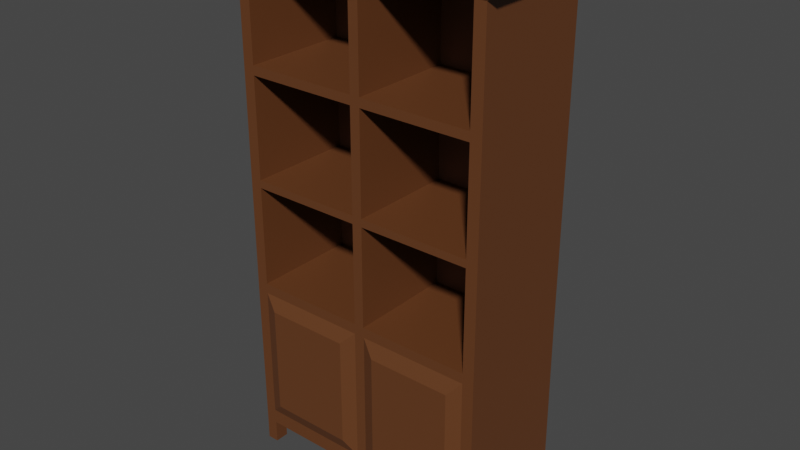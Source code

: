 # Source: bookshelf.blend  (saved by Blender 2.82.7; exported with 4.5.12 LTS)
import bpy
from mathutils import Matrix  # noqa: F401  (used for matrix-valued properties, if any)

bpy.ops.wm.read_factory_settings(use_empty=True)
scene = bpy.context.scene
scene.name = 'Scene'

# ---- collections
col_collection = bpy.data.collections.new('Collection'); scene.collection.children.link(col_collection)

# ---- materials (node trees are filled in below, after node groups)
mat_material_001 = bpy.data.materials.new('Material.001')
mat_material_001.use_transparent_shadow = False

# ---- material node trees
mat_material_001.use_nodes = True; mat_material_001.node_tree.nodes.clear()
_N = mat_material_001.node_tree.nodes; _L = mat_material_001.node_tree.links
n0 = _N.new('ShaderNodeOutputMaterial'); n0.name = 'Material Output'; n0.location = (576, 300)
n1 = _N.new('ShaderNodeTexBrick'); n1.name = 'Brick Texture'; n1.location = (-479, 189)
n2 = _N.new('ShaderNodeTexWave'); n2.name = 'Wave Texture'; n2.location = (-204, 137)
n2.bands_direction = 'DIAGONAL'
n2.rings_direction = 'SPHERICAL'
n2.inputs[1].default_value = 1.1
n2.inputs[2].default_value = 2.95
n2.inputs[3].default_value = 0.0
n2.inputs[6].default_value = 1.571
n3 = _N.new('ShaderNodeBsdfPrincipled'); n3.name = 'Principled BSDF'; n3.location = (265, 308)
n3.distribution = 'GGX'
n3.subsurface_method = 'BURLEY'
n3.inputs[0].default_value = (0.124, 0.04342, 0.01371, 1.0)
n3.inputs[3].default_value = 1.45
n3.inputs[27].default_value = (0.0, 0.0, 0.0, 1.0)
n3.inputs[28].default_value = 1.0
_L.new(n3.outputs[0], n0.inputs[0])
n0.is_active_output = True

# ---- world
world_world = bpy.data.worlds.new('World'); scene.world = world_world
world_world.use_nodes = True; world_world.node_tree.nodes.clear()
_N = world_world.node_tree.nodes; _L = world_world.node_tree.links
n0 = _N.new('ShaderNodeOutputWorld'); n0.name = 'World Output'; n0.location = (300, 300)
n1 = _N.new('ShaderNodeBackground'); n1.name = 'Background'; n1.location = (10, 300)
n1.inputs[0].default_value = (0.05088, 0.05088, 0.05088, 1.0)
_L.new(n1.outputs[0], n0.inputs[0])
n0.is_active_output = True
world_world.color = (0.05088, 0.05088, 0.05088)
world_world.use_sun_shadow = False
world_world.sun_shadow_jitter_overblur = 0.0

# ---- meshes
me_plane = bpy.data.meshes.new('Plane')
me_plane.from_pydata([(-0.86, -0.9895, 2.454e-10), (1.14, -0.9895, 2.454e-10), (-1.0, 1.0, 0.0), (-0.86, -1.296, 0.0), (1.14, -1.296, 0.0), (41.91, -0.9895, 2.454e-10), (43.91, -0.9895, 2.454e-10), (43.77, 1.0, 0.0), (41.91, -1.296, 0.0), (43.91, -1.296, 0.0), (-1.0, 1.134, -5.843e-09), (1.0, 1.134, -5.843e-09), (41.77, 1.134, -5.843e-09), (43.77, 1.134, -5.843e-09), (20.64, 1.134, -5.843e-09), (22.41, 1.134, -5.843e-09), (-1.0, 2.451, -6.344e-08), (1.0, 2.451, -6.344e-08), (41.77, 2.451, -6.344e-08), (43.77, 2.451, -6.344e-08), (20.64, 2.451, -6.344e-08), (22.41, 2.451, -6.344e-08), (-1.0, 2.552, -6.783e-08), (1.0, 2.552, -6.783e-08), (41.77, 2.552, -6.783e-08), (43.77, 2.552, -6.783e-08), (20.64, 2.552, -6.783e-08), (22.41, 2.552, -6.783e-08), (-1.0, 3.863, -1.252e-07), (1.0, 3.863, -1.252e-07), (41.77, 3.863, -1.252e-07), (43.77, 3.863, -1.252e-07), (20.64, 3.863, -1.252e-07), (22.41, 3.863, -1.252e-07), (-1.0, 3.982, -1.304e-07), (1.0, 3.982, -1.304e-07), (41.77, 3.982, -1.304e-07), (43.77, 3.982, -1.304e-07), (20.64, 3.982, -1.304e-07), (22.41, 3.982, -1.304e-07), (-1.0, 5.297, -1.878e-07), (1.0, 5.297, -1.878e-07), (41.77, 5.297, -1.878e-07), (43.77, 5.297, -1.878e-07), (20.64, 5.297, -1.878e-07), (22.41, 5.297, -1.878e-07), (-3.59, 5.44, 0.08136), (-1.359, 5.44, 0.08136), (44.12, 5.44, 0.08136), (46.35, 5.44, 0.08136), (20.55, 5.44, 0.08136), (22.52, 5.44, 0.08136), (-3.59, 5.609, 0.08136), (-1.359, 5.609, 0.08136), (44.12, 5.609, 0.08136), (46.35, 5.609, 0.08136), (20.55, 5.609, 0.08136), (22.52, 5.609, 0.08136), (-1.0, 1.0, -0.1822), (-0.86, -0.9895, -0.1822), (1.14, -0.9895, -0.1822), (43.77, 3.863, -1.605), (-0.86, -1.296, -0.1822), (1.14, -1.296, -0.1822), (41.91, -0.9895, -0.1822), (41.77, 3.863, -1.605), (43.91, -0.9895, -0.1822), (43.77, 1.0, -0.1822), (43.91, -1.296, -0.1822), (41.91, -1.296, -0.1822), (1.0, 3.863, -1.605), (20.64, 3.863, -1.605), (22.41, 2.552, -1.605), (43.77, 1.134, -0.1822), (-1.0, 1.134, -0.1822), (-1.0, 2.552, -1.605), (43.77, 2.552, -1.605), (41.77, 2.552, -1.605), (1.0, 2.552, -1.605), (43.77, 2.451, -0.1822), (-1.0, 2.451, -0.1822), (20.64, 2.552, -1.605), (22.41, 2.451, -1.605), (-1.0, 2.451, -1.605), (43.77, 2.451, -1.605), (43.77, 2.552, -0.1822), (-1.0, 2.552, -0.1822), (41.77, 2.451, -1.605), (1.0, 2.451, -1.605), (20.64, 2.451, -1.605), (22.41, 1.134, -1.605), (43.77, 3.863, -0.1822), (-1.0, 3.863, -0.1822), (-1.0, 1.134, -1.605), (43.77, 1.134, -1.605), (41.77, 1.134, -1.605), (1.0, 1.134, -1.605), (43.77, 3.982, -0.1822), (-1.0, 3.982, -0.1822), (20.64, 1.134, -1.605), (43.77, 1.0, -1.605), (43.91, -0.9895, -1.605), (41.77, 1.0, -1.605), (43.77, 5.297, -0.1822), (-1.0, 5.297, -0.1822), (41.91, -0.9895, -1.605), (1.0, 1.0, -1.605), (1.14, -0.9895, -1.605), (-0.86, -0.9895, -1.605), (46.35, 5.44, -0.1822), (-3.59, 5.44, -0.1822), (-1.0, 1.0, -1.605), (20.55, 5.609, -0.1822), (-1.359, 5.609, -0.1822), (44.12, 5.609, -0.1822), (46.35, 5.609, -0.1822), (-3.59, 5.609, -0.1822), (22.52, 5.609, -0.1822), (-1.0, 1.0, -1.432), (-0.86, -0.9895, -1.432), (1.14, -0.9895, -1.432), (41.91, -0.9895, -1.432), (43.91, -0.9895, -1.432), (43.77, 1.0, -1.432), (43.77, 1.134, -1.432), (-1.0, 1.134, -1.432), (43.77, 2.451, -1.432), (-1.0, 2.451, -1.432), (43.77, 2.552, -1.432), (-1.0, 2.552, -1.432), (43.77, 3.863, -1.432), (-1.0, 3.863, -1.432), (43.77, 3.982, -1.432), (-1.0, 3.982, -1.432), (43.91, -1.296, -1.432), (41.91, -1.296, -1.432), (1.14, -1.296, -1.432), (43.77, 5.297, -1.432), (-1.0, 5.297, -1.432), (-0.86, -1.296, -1.432), (1.14, -1.296, -1.605), (-0.86, -1.296, -1.605), (43.91, -1.296, -1.605), (46.35, 5.44, -1.432), (-3.59, 5.44, -1.432), (41.91, -1.296, -1.605), (20.55, 5.609, -1.432), (-1.359, 5.609, -1.432), (44.12, 5.609, -1.432), (46.35, 5.609, -1.432), (-3.59, 5.609, -1.432), (22.52, 5.609, -1.432), (-1.0, 3.863, -1.605), (22.41, 3.863, -1.605), (20.64, 3.982, -1.605), (1.0, 3.982, -1.605), (41.77, 3.982, -1.605), (43.77, 3.982, -1.605), (-1.0, 3.982, -1.605), (22.41, 3.982, -1.605), (20.64, 5.297, -1.605), (1.0, 5.297, -1.605), (41.77, 5.297, -1.605), (43.77, 5.297, -1.605), (-1.0, 5.297, -1.605), (22.41, 5.297, -1.605), (20.55, 5.44, -1.605), (-1.359, 5.44, -1.605), (44.12, 5.44, -1.605), (46.35, 5.44, -1.605), (-3.59, 5.44, -1.605), (22.52, 5.44, -1.605), (20.55, 5.609, -1.605), (-1.359, 5.609, -1.605), (44.12, 5.609, -1.605), (46.35, 5.609, -1.605), (-3.59, 5.609, -1.605), (22.52, 5.609, -1.605), (20.66, -0.9895, 2.454e-10), (22.52, -0.9895, 2.454e-10), (1.07, -0.793, 3.501e-08), (1.0, 1.0, 0.0), (20.64, 1.0, 0.0), (20.65, -0.793, 3.501e-08), (41.84, -0.793, 3.501e-08), (41.77, 1.0, 0.0), (22.5, 1.0, 0.0), (22.51, -0.793, 3.501e-08), (1.07, -0.793, 3.501e-08), (1.0, 1.0, 0.0), (41.84, -0.793, 3.501e-08), (41.77, 1.0, 0.0), (22.5, 1.0, 0.0), (20.64, 1.0, 0.0), (22.51, -0.793, 3.501e-08), (20.65, -0.793, 3.501e-08), (3.483, -0.6133, 0.07094), (3.44, 0.8203, 0.07094), (18.21, 0.8203, 0.07094), (18.22, -0.6133, 0.07094), (39.49, -0.5989, 0.07094), (39.45, 0.806, 0.07094), (24.84, 0.806, 0.07094), (24.85, -0.5989, 0.07094), (20.64, 1.134, -1.389), (1.0, 1.134, -1.389), (41.77, 1.134, -1.389), (22.41, 1.134, -1.389), (20.64, 2.451, -1.389), (1.0, 2.451, -1.389), (41.77, 2.451, -1.389), (22.41, 2.451, -1.389), (20.64, 2.552, -1.389), (1.0, 2.552, -1.389), (41.77, 2.552, -1.389), (22.41, 2.552, -1.389), (20.64, 3.863, -1.389), (1.0, 3.863, -1.389), (41.77, 3.863, -1.389), (22.41, 3.863, -1.389), (20.64, 3.982, -1.389), (1.0, 3.982, -1.389), (41.77, 3.982, -1.389), (22.41, 3.982, -1.389), (20.64, 5.297, -1.389), (1.0, 5.297, -1.389), (41.77, 5.297, -1.389), (22.41, 5.297, -1.389)], [], [(0, 1, 180, 181, 2), (1, 0, 3, 4), (5, 6, 7, 185, 184), (6, 5, 8, 9), (5, 184, 187, 179), (181, 182, 186, 185, 12, 15, 14, 11), (185, 7, 13, 12), (2, 181, 11, 10), (39, 223, 227, 45), (21, 211, 210, 18), (14, 15, 21, 20), (10, 11, 17, 16), (12, 13, 19, 18), (21, 18, 24, 27), (16, 17, 23, 22), (17, 20, 26, 23), (20, 21, 27, 26), (18, 19, 25, 24), (33, 219, 218, 30), (22, 23, 29, 28), (26, 212, 213, 23), (26, 27, 33, 32), (24, 25, 31, 30), (33, 30, 36, 39), (28, 29, 35, 34), (29, 32, 38, 35), (32, 33, 39, 38), (30, 31, 37, 36), (45, 227, 226, 42), (34, 35, 41, 40), (38, 220, 221, 35), (38, 39, 45, 44), (36, 37, 43, 42), (45, 42, 48, 51), (40, 41, 47, 46), (41, 44, 50, 47), (44, 45, 51, 50), (42, 43, 49, 48), (51, 48, 54, 57), (46, 47, 53, 52), (47, 50, 56, 53), (50, 51, 57, 56), (48, 49, 55, 54), (89, 81, 72, 82), (60, 63, 62, 59), (88, 78, 81, 89), (66, 68, 69, 64), (83, 75, 78, 88), (82, 72, 77, 87), (95, 87, 84, 94), (93, 83, 88, 96), (99, 89, 82, 90), (96, 88, 89, 99), (90, 82, 87, 95), (111, 93, 96, 106), (102, 95, 94, 100), (106, 96, 99, 90, 95, 102), (105, 107, 106, 102), (105, 102, 100, 101), (108, 111, 106, 107), (67, 123, 124, 73), (114, 148, 151, 117), (86, 129, 127, 80), (98, 133, 131, 92), (110, 144, 138, 104), (73, 124, 126, 79), (85, 128, 130, 91), (117, 151, 146, 112), (97, 132, 137, 103), (109, 143, 149, 115), (80, 127, 125, 74), (113, 147, 150, 116), (115, 149, 148, 114), (92, 131, 129, 86), (112, 146, 147, 113), (104, 138, 133, 98), (116, 150, 144, 110), (79, 126, 128, 85), (66, 122, 123, 67), (91, 130, 132, 97), (60, 120, 121, 64), (103, 137, 143, 109), (59, 119, 120, 60), (64, 121, 122, 66), (58, 118, 119, 59), (74, 125, 118, 58), (53, 113, 116, 52), (5, 64, 69, 8), (2, 58, 59, 0), (57, 117, 112, 56), (28, 92, 86, 22), (31, 91, 97, 37), (54, 114, 117, 57), (1, 60, 64, 5, 179, 178), (22, 86, 80, 16), (25, 85, 91, 31), (3, 62, 63, 4), (52, 116, 110, 46), (4, 63, 60, 1), (19, 79, 85, 25), (0, 59, 62, 3), (46, 110, 104, 40), (49, 109, 115, 55), (16, 80, 74, 10), (7, 67, 73, 13), (13, 73, 79, 19), (10, 74, 58, 2), (40, 104, 98, 34), (6, 66, 67, 7), (43, 103, 109, 49), (56, 112, 113, 53), (8, 69, 68, 9), (34, 98, 92, 28), (55, 115, 114, 54), (37, 97, 103, 43), (9, 68, 66, 6), (119, 139, 136, 120), (101, 142, 145, 105), (105, 145, 135, 121), (121, 135, 134, 122), (108, 141, 139, 119), (107, 140, 141, 108), (139, 141, 140, 136), (135, 145, 142, 134), (123, 100, 94, 124), (148, 174, 177, 151), (129, 75, 83, 127), (118, 111, 108, 119), (133, 158, 152, 131), (144, 170, 164, 138), (124, 94, 84, 126), (128, 76, 61, 130), (151, 177, 172, 146), (132, 157, 163, 137), (143, 169, 175, 149), (122, 101, 100, 123), (127, 83, 93, 125), (147, 173, 176, 150), (120, 136, 140, 107), (149, 175, 174, 148), (131, 152, 75, 129), (146, 172, 173, 147), (138, 164, 158, 133), (150, 176, 170, 144), (126, 84, 76, 128), (130, 61, 157, 132), (120, 107, 105, 121), (137, 163, 169, 143), (125, 93, 111, 118), (122, 134, 142, 101), (87, 77, 76, 84), (72, 153, 65, 77), (75, 152, 70, 78), (78, 70, 71, 81), (81, 71, 153, 72), (77, 65, 61, 76), (153, 159, 156, 65), (152, 158, 155, 70), (70, 155, 154, 71), (71, 154, 159, 153), (65, 156, 157, 61), (159, 165, 162, 156), (158, 164, 161, 155), (155, 161, 160, 154), (154, 160, 165, 159), (156, 162, 163, 157), (165, 171, 168, 162), (164, 170, 167, 161), (161, 167, 166, 160), (160, 166, 171, 165), (162, 168, 169, 163), (171, 177, 174, 168), (170, 176, 173, 167), (167, 173, 172, 166), (166, 172, 177, 171), (168, 174, 175, 169), (186, 182, 183, 178, 179, 187), (178, 183, 180, 1), (186, 192, 191, 185), (181, 189, 193, 182), (185, 191, 190, 184), (187, 194, 192, 186), (182, 193, 195, 183), (180, 188, 189, 181), (183, 195, 188, 180), (184, 190, 194, 187), (200, 201, 202, 203), (199, 198, 197, 196), (197, 189, 188, 196), (198, 193, 189, 197), (199, 195, 193, 198), (196, 188, 195, 199), (200, 190, 191, 201), (201, 191, 192, 202), (202, 192, 194, 203), (203, 194, 190, 200), (207, 206, 210, 211), (205, 204, 208, 209), (215, 214, 218, 219), (213, 212, 216, 217), (223, 222, 226, 227), (221, 220, 224, 225), (14, 204, 205, 11), (27, 215, 219, 33), (15, 207, 211, 21), (42, 226, 222, 36), (30, 218, 214, 24), (18, 210, 206, 12), (12, 206, 207, 15), (41, 225, 224, 44), (11, 205, 209, 17), (29, 217, 216, 32), (36, 222, 223, 39), (17, 209, 208, 20), (35, 221, 225, 41), (24, 214, 215, 27), (23, 213, 217, 29), (20, 208, 204, 14), (44, 224, 220, 38), (32, 216, 212, 26)])
_uv = me_plane.uv_layers.new(name='UVMap')
_uv.uv.foreach_set('vector', [0.0, 0.0, 1.0, 0.0, 1.0, 0.5, 1.0, 1.0, 0.0, 1.0, 1.0, 0.0, 0.0, 0.0, 0.0, 0.0, 1.0, 0.0, 0.0, 0.0, 1.0, 0.0, 1.0, 1.0, 0.0, 1.0, 0.0, 0.5, 1.0, 0.0, 0.0, 0.0, 0.0, 0.0, 1.0, 0.0, 0.0, 0.0, 0.0, 0.5, 0.0, 0.5, 0.0, 0.0, 0.0, 1.0, 0.0, 1.0, 0.0, 1.0, 0.0, 1.0, 0.0, 1.0, 0.0, 1.0, 0.0, 1.0, 0.0, 1.0, 0.0, 1.0, 1.0, 1.0, 1.0, 1.0, 0.0, 1.0, 0.0, 1.0, 1.0, 1.0, 1.0, 1.0, 0.0, 1.0, 0.0, 1.0, 0.0, 1.0, 0.0, 1.0, 0.0, 1.0, 0.0, 1.0, 0.0, 1.0, 0.0, 1.0, 0.0, 1.0, 0.0, 1.0, 0.0, 1.0, 0.0, 1.0, 0.0, 1.0, 0.0, 1.0, 1.0, 1.0, 1.0, 1.0, 0.0, 1.0, 0.0, 1.0, 1.0, 1.0, 1.0, 1.0, 0.0, 1.0, 0.0, 1.0, 0.0, 1.0, 0.0, 1.0, 0.0, 1.0, 0.0, 1.0, 1.0, 1.0, 1.0, 1.0, 0.0, 1.0, 0.0, 1.0, 0.0, 1.0, 0.0, 1.0, 0.0, 1.0, 0.0, 1.0, 0.0, 1.0, 0.0, 1.0, 0.0, 1.0, 0.0, 1.0, 1.0, 1.0, 1.0, 1.0, 0.0, 1.0, 0.0, 1.0, 0.0, 1.0, 0.0, 1.0, 0.0, 1.0, 0.0, 1.0, 1.0, 1.0, 1.0, 1.0, 0.0, 1.0, 0.0, 1.0, 0.0, 1.0, 0.0, 1.0, 0.0, 1.0, 0.0, 1.0, 0.0, 1.0, 0.0, 1.0, 0.0, 1.0, 0.0, 1.0, 1.0, 1.0, 1.0, 1.0, 0.0, 1.0, 0.0, 1.0, 0.0, 1.0, 0.0, 1.0, 0.0, 1.0, 0.0, 1.0, 1.0, 1.0, 1.0, 1.0, 0.0, 1.0, 0.0, 1.0, 0.0, 1.0, 0.0, 1.0, 0.0, 1.0, 0.0, 1.0, 0.0, 1.0, 0.0, 1.0, 0.0, 1.0, 0.0, 1.0, 1.0, 1.0, 1.0, 1.0, 0.0, 1.0, 0.0, 1.0, 0.0, 1.0, 0.0, 1.0, 0.0, 1.0, 0.0, 1.0, 1.0, 1.0, 1.0, 1.0, 0.0, 1.0, 0.0, 1.0, 0.0, 1.0, 0.0, 1.0, 0.0, 1.0, 0.0, 1.0, 0.0, 1.0, 0.0, 1.0, 0.0, 1.0, 0.0, 1.0, 1.0, 1.0, 1.0, 1.0, 0.0, 1.0, 0.0, 1.0, 0.0, 1.0, 0.0, 1.0, 0.0, 1.0, 0.0, 1.0, 1.0, 1.0, 1.0, 1.0, 0.0, 1.0, 0.0, 1.0, 0.0, 1.0, 0.0, 1.0, 0.0, 1.0, 0.0, 1.0, 0.0, 1.0, 0.0, 1.0, 0.0, 1.0, 0.0, 1.0, 1.0, 1.0, 1.0, 1.0, 0.0, 1.0, 0.0, 1.0, 0.0, 1.0, 0.0, 1.0, 0.0, 1.0, 0.0, 1.0, 1.0, 1.0, 1.0, 1.0, 0.0, 1.0, 0.0, 1.0, 0.0, 1.0, 0.0, 1.0, 0.0, 1.0, 0.0, 1.0, 0.0, 1.0, 0.0, 1.0, 0.0, 1.0, 0.0, 1.0, 1.0, 1.0, 1.0, 1.0, 0.0, 1.0, 0.0, 1.0, 0.0, 1.0, 0.0, 1.0, 0.0, 1.0, 1.0, 0.0, 1.0, 0.0, 0.0, 0.0, 0.0, 0.0, 0.0, 1.0, 0.0, 1.0, 0.0, 1.0, 0.0, 1.0, 1.0, 0.0, 1.0, 0.0, 0.0, 0.0, 0.0, 0.0, 0.0, 1.0, 0.0, 1.0, 1.0, 1.0, 1.0, 1.0, 0.0, 1.0, 0.0, 1.0, 0.0, 1.0, 0.0, 1.0, 0.0, 1.0, 0.0, 1.0, 1.0, 1.0, 1.0, 1.0, 0.0, 1.0, 0.0, 1.0, 1.0, 1.0, 1.0, 1.0, 0.0, 1.0, 0.0, 1.0, 0.0, 1.0, 0.0, 1.0, 0.0, 1.0, 0.0, 1.0, 0.0, 1.0, 0.0, 1.0, 0.0, 1.0, 0.0, 1.0, 0.0, 1.0, 0.0, 1.0, 0.0, 1.0, 0.0, 1.0, 1.0, 1.0, 1.0, 1.0, 0.0, 1.0, 0.0, 1.0, 1.0, 1.0, 1.0, 1.0, 0.0, 1.0, 0.0, 1.0, 0.0, 1.0, 0.0, 1.0, 0.0, 1.0, 0.0, 1.0, 0.0, 0.0, 0.0, 0.0, 0.0, 1.0, 0.0, 1.0, 0.0, 0.0, 0.0, 1.0, 1.0, 1.0, 1.0, 0.0, 0.0, 0.0, 0.0, 1.0, 1.0, 1.0, 1.0, 0.0, 1.0, 1.0, 1.0, 1.0, 1.0, 1.0, 1.0, 1.0, 0.0, 1.0, 0.0, 1.0, 0.0, 1.0, 0.0, 1.0, 0.0, 1.0, 0.0, 1.0, 0.0, 1.0, 0.0, 1.0, 0.0, 1.0, 0.0, 1.0, 0.0, 1.0, 0.0, 1.0, 0.0, 1.0, 0.0, 1.0, 0.0, 1.0, 0.0, 1.0, 1.0, 1.0, 1.0, 1.0, 1.0, 1.0, 1.0, 1.0, 1.0, 1.0, 1.0, 1.0, 1.0, 1.0, 1.0, 1.0, 0.0, 1.0, 0.0, 1.0, 0.0, 1.0, 0.0, 1.0, 1.0, 1.0, 1.0, 1.0, 1.0, 1.0, 1.0, 1.0, 1.0, 1.0, 1.0, 1.0, 1.0, 1.0, 1.0, 1.0, 0.0, 1.0, 0.0, 1.0, 0.0, 1.0, 0.0, 1.0, 1.0, 1.0, 1.0, 1.0, 0.0, 1.0, 0.0, 1.0, 1.0, 1.0, 1.0, 1.0, 0.0, 1.0, 0.0, 1.0, 0.0, 1.0, 0.0, 1.0, 0.0, 1.0, 0.0, 1.0, 0.0, 1.0, 0.0, 1.0, 0.0, 1.0, 0.0, 1.0, 0.0, 1.0, 0.0, 1.0, 0.0, 1.0, 0.0, 1.0, 0.0, 1.0, 0.0, 1.0, 0.0, 1.0, 0.0, 1.0, 1.0, 1.0, 1.0, 1.0, 1.0, 1.0, 1.0, 1.0, 1.0, 0.0, 1.0, 0.0, 1.0, 1.0, 1.0, 1.0, 1.0, 1.0, 1.0, 1.0, 1.0, 1.0, 1.0, 1.0, 0.0, 0.0, 0.0, 0.0, 0.0, 0.0, 0.0, 0.0, 1.0, 1.0, 1.0, 1.0, 1.0, 1.0, 1.0, 1.0, 0.0, 0.0, 0.0, 0.0, 1.0, 0.0, 1.0, 0.0, 0.0, 0.0, 0.0, 0.0, 1.0, 0.0, 1.0, 0.0, 0.0, 1.0, 0.0, 1.0, 0.0, 0.0, 0.0, 0.0, 0.0, 1.0, 0.0, 1.0, 0.0, 1.0, 0.0, 1.0, 1.0, 1.0, 1.0, 1.0, 0.0, 1.0, 0.0, 1.0, 0.0, 0.0, 0.0, 0.0, 0.0, 0.0, 0.0, 0.0, 0.0, 1.0, 0.0, 1.0, 0.0, 0.0, 0.0, 0.0, 0.0, 1.0, 0.0, 1.0, 0.0, 1.0, 0.0, 1.0, 0.0, 1.0, 0.0, 1.0, 0.0, 1.0, 0.0, 1.0, 1.0, 1.0, 1.0, 1.0, 1.0, 1.0, 1.0, 1.0, 0.0, 1.0, 0.0, 1.0, 0.0, 1.0, 0.0, 1.0, 0.0, 0.0, 0.0, 0.0, 0.0, 0.0, 0.0, 0.0, 0.0, 0.0, 0.0, 0.0, 0.0, 1.0, 0.0, 1.0, 0.0, 1.0, 0.0, 1.0, 1.0, 1.0, 1.0, 1.0, 1.0, 1.0, 1.0, 1.0, 0.0, 0.0, 0.0, 0.0, 1.0, 0.0, 1.0, 0.0, 0.0, 1.0, 0.0, 1.0, 0.0, 1.0, 0.0, 1.0, 1.0, 0.0, 1.0, 0.0, 1.0, 0.0, 1.0, 0.0, 1.0, 1.0, 1.0, 1.0, 1.0, 1.0, 1.0, 1.0, 0.0, 0.0, 0.0, 0.0, 0.0, 0.0, 0.0, 0.0, 0.0, 1.0, 0.0, 1.0, 0.0, 1.0, 0.0, 1.0, 1.0, 1.0, 1.0, 1.0, 1.0, 1.0, 1.0, 1.0, 0.0, 1.0, 0.0, 1.0, 0.0, 1.0, 0.0, 1.0, 1.0, 1.0, 1.0, 1.0, 1.0, 1.0, 1.0, 1.0, 1.0, 1.0, 1.0, 1.0, 1.0, 1.0, 1.0, 1.0, 0.0, 1.0, 0.0, 1.0, 0.0, 1.0, 0.0, 1.0, 0.0, 1.0, 0.0, 1.0, 0.0, 1.0, 0.0, 1.0, 1.0, 0.0, 1.0, 0.0, 1.0, 1.0, 1.0, 1.0, 1.0, 1.0, 1.0, 1.0, 1.0, 1.0, 1.0, 1.0, 0.0, 1.0, 0.0, 1.0, 0.0, 1.0, 0.0, 1.0, 0.0, 0.0, 0.0, 0.0, 1.0, 0.0, 1.0, 0.0, 0.0, 1.0, 0.0, 1.0, 0.0, 1.0, 0.0, 1.0, 1.0, 1.0, 1.0, 1.0, 0.0, 1.0, 0.0, 1.0, 1.0, 1.0, 1.0, 1.0, 1.0, 1.0, 1.0, 1.0, 1.0, 0.0, 1.0, 0.0, 1.0, 0.0, 1.0, 0.0, 0.0, 0.0, 0.0, 0.0, 1.0, 0.0, 1.0, 0.0, 1.0, 0.0, 1.0, 0.0, 0.0, 0.0, 0.0, 0.0, 0.0, 0.0, 0.0, 0.0, 0.0, 0.0, 0.0, 0.0, 0.0, 0.0, 0.0, 0.0, 1.0, 0.0, 1.0, 0.0, 0.0, 0.0, 0.0, 0.0, 0.0, 0.0, 0.0, 0.0, 1.0, 0.0, 1.0, 0.0, 0.0, 0.0, 0.0, 0.0, 0.0, 0.0, 0.0, 0.0, 1.0, 0.0, 1.0, 0.0, 0.0, 0.0, 0.0, 0.0, 1.0, 0.0, 1.0, 0.0, 1.0, 1.0, 1.0, 1.0, 1.0, 1.0, 1.0, 1.0, 0.0, 1.0, 0.0, 1.0, 0.0, 1.0, 0.0, 1.0, 0.0, 1.0, 0.0, 1.0, 0.0, 1.0, 0.0, 1.0, 0.0, 1.0, 0.0, 1.0, 0.0, 0.0, 0.0, 0.0, 0.0, 1.0, 0.0, 1.0, 0.0, 1.0, 0.0, 1.0, 0.0, 1.0, 0.0, 1.0, 0.0, 1.0, 0.0, 1.0, 1.0, 1.0, 1.0, 1.0, 1.0, 1.0, 1.0, 1.0, 1.0, 1.0, 1.0, 1.0, 1.0, 1.0, 1.0, 1.0, 0.0, 1.0, 0.0, 1.0, 0.0, 1.0, 0.0, 1.0, 1.0, 1.0, 1.0, 1.0, 1.0, 1.0, 1.0, 1.0, 1.0, 1.0, 1.0, 1.0, 1.0, 1.0, 1.0, 1.0, 1.0, 0.0, 1.0, 0.0, 1.0, 1.0, 1.0, 1.0, 0.0, 1.0, 0.0, 1.0, 0.0, 1.0, 0.0, 1.0, 1.0, 1.0, 1.0, 1.0, 0.0, 1.0, 0.0, 1.0, 0.0, 0.0, 0.0, 0.0, 0.0, 0.0, 0.0, 0.0, 1.0, 1.0, 1.0, 1.0, 0.0, 1.0, 0.0, 1.0, 0.0, 1.0, 0.0, 1.0, 0.0, 1.0, 0.0, 1.0, 0.0, 1.0, 0.0, 1.0, 0.0, 1.0, 0.0, 1.0, 0.0, 1.0, 0.0, 1.0, 0.0, 1.0, 0.0, 1.0, 0.0, 1.0, 0.0, 1.0, 0.0, 1.0, 0.0, 1.0, 1.0, 1.0, 1.0, 1.0, 1.0, 1.0, 1.0, 1.0, 1.0, 1.0, 1.0, 1.0, 1.0, 1.0, 1.0, 1.0, 0.0, 0.0, 0.0, 0.0, 0.0, 0.0, 0.0, 0.0, 1.0, 1.0, 1.0, 1.0, 1.0, 1.0, 1.0, 1.0, 0.0, 1.0, 0.0, 1.0, 0.0, 1.0, 0.0, 1.0, 1.0, 0.0, 1.0, 0.0, 1.0, 0.0, 1.0, 0.0, 0.0, 1.0, 0.0, 1.0, 1.0, 1.0, 1.0, 1.0, 0.0, 1.0, 0.0, 1.0, 0.0, 1.0, 0.0, 1.0, 0.0, 1.0, 0.0, 1.0, 1.0, 1.0, 1.0, 1.0, 0.0, 1.0, 0.0, 1.0, 0.0, 1.0, 0.0, 1.0, 0.0, 1.0, 0.0, 1.0, 0.0, 1.0, 0.0, 1.0, 0.0, 1.0, 0.0, 1.0, 1.0, 1.0, 1.0, 1.0, 0.0, 1.0, 0.0, 1.0, 0.0, 1.0, 0.0, 1.0, 0.0, 1.0, 0.0, 1.0, 1.0, 1.0, 1.0, 1.0, 0.0, 1.0, 0.0, 1.0, 0.0, 1.0, 0.0, 1.0, 0.0, 1.0, 0.0, 1.0, 0.0, 1.0, 0.0, 1.0, 0.0, 1.0, 0.0, 1.0, 1.0, 1.0, 1.0, 1.0, 0.0, 1.0, 0.0, 1.0, 0.0, 1.0, 0.0, 1.0, 0.0, 1.0, 0.0, 1.0, 1.0, 1.0, 1.0, 1.0, 0.0, 1.0, 0.0, 1.0, 0.0, 1.0, 0.0, 1.0, 0.0, 1.0, 0.0, 1.0, 0.0, 1.0, 0.0, 1.0, 0.0, 1.0, 0.0, 1.0, 1.0, 1.0, 1.0, 1.0, 0.0, 1.0, 0.0, 1.0, 0.0, 1.0, 0.0, 1.0, 0.0, 1.0, 0.0, 1.0, 1.0, 1.0, 1.0, 1.0, 0.0, 1.0, 0.0, 1.0, 0.0, 1.0, 0.0, 1.0, 0.0, 1.0, 0.0, 1.0, 0.0, 1.0, 0.0, 1.0, 0.0, 1.0, 0.0, 1.0, 1.0, 1.0, 1.0, 1.0, 0.0, 1.0, 0.0, 1.0, 0.0, 1.0, 0.0, 1.0, 0.0, 1.0, 0.0, 1.0, 1.0, 1.0, 1.0, 1.0, 0.0, 1.0, 0.0, 1.0, 0.0, 1.0, 0.0, 1.0, 0.0, 1.0, 0.0, 1.0, 0.0, 1.0, 0.0, 1.0, 0.0, 1.0, 0.0, 1.0, 1.0, 1.0, 1.0, 1.0, 0.0, 1.0, 0.0, 1.0, 0.0, 0.5, 0.0, 0.0, 0.0, 0.0, 0.0, 0.5, 0.0, 0.0, 0.0, 0.5, 0.0, 0.5, 0.0, 0.0, 0.0, 1.0, 0.0, 1.0, 0.0, 1.0, 0.0, 1.0, 0.0, 1.0, 0.0, 1.0, 0.0, 1.0, 0.0, 1.0, 0.0, 1.0, 0.0, 1.0, 0.0, 0.5, 0.0, 0.5, 0.0, 0.5, 0.0, 0.5, 0.0, 1.0, 0.0, 1.0, 0.0, 1.0, 0.0, 1.0, 0.0, 0.5, 0.0, 0.5, 1.0, 0.5, 1.0, 0.5, 1.0, 1.0, 1.0, 1.0, 0.0, 0.5, 0.0, 0.5, 0.0, 0.5, 0.0, 0.5, 0.0, 0.5, 0.0, 0.5, 0.0, 0.5, 0.0, 0.5, 0.0, 0.5541, 0.0, 0.9459, 0.0, 0.9459, 0.0, 0.5541, 0.0, 0.5501, 0.0, 0.9499, 0.0, 0.9499, 0.0, 0.5501, 0.0, 0.9499, 0.0, 1.0, 0.0, 0.5, 0.0, 0.5501, 0.0, 0.9499, 0.0, 1.0, 0.0, 1.0, 0.0, 0.9499, 0.0, 0.5501, 0.0, 0.5, 0.0, 1.0, 0.0, 0.9499, 0.0, 0.5501, 0.0, 0.5, 0.0, 0.5, 0.0, 0.5501, 0.0, 0.5541, 0.0, 0.5, 0.0, 1.0, 0.0, 0.9459, 0.0, 0.9459, 0.0, 1.0, 0.0, 1.0, 0.0, 0.9459, 0.0, 0.9459, 0.0, 1.0, 0.0, 0.5, 0.0, 0.5541, 0.0, 0.5541, 0.0, 0.5, 0.0, 0.5, 0.0, 0.5541, 0.0, 1.0, 0.0, 1.0, 0.0, 1.0, 0.0, 1.0, 0.0, 1.0, 0.0, 1.0, 0.0, 1.0, 0.0, 1.0, 0.0, 1.0, 0.0, 1.0, 0.0, 1.0, 0.0, 1.0, 0.0, 1.0, 0.0, 1.0, 0.0, 1.0, 0.0, 1.0, 0.0, 1.0, 0.0, 1.0, 0.0, 1.0, 0.0, 1.0, 0.0, 1.0, 0.0, 1.0, 0.0, 1.0, 0.0, 1.0, 0.0, 1.0, 0.0, 1.0, 0.0, 1.0, 0.0, 1.0, 0.0, 1.0, 0.0, 1.0, 0.0, 1.0, 0.0, 1.0, 0.0, 1.0, 0.0, 1.0, 0.0, 1.0, 0.0, 1.0, 0.0, 1.0, 0.0, 1.0, 0.0, 1.0, 0.0, 1.0, 0.0, 1.0, 0.0, 1.0, 0.0, 1.0, 0.0, 1.0, 0.0, 1.0, 0.0, 1.0, 0.0, 1.0, 0.0, 1.0, 0.0, 1.0, 0.0, 1.0, 0.0, 1.0, 0.0, 1.0, 0.0, 1.0, 0.0, 1.0, 0.0, 1.0, 0.0, 1.0, 1.0, 1.0, 1.0, 1.0, 1.0, 1.0, 1.0, 1.0, 0.0, 1.0, 0.0, 1.0, 0.0, 1.0, 0.0, 1.0, 0.0, 1.0, 0.0, 1.0, 0.0, 1.0, 0.0, 1.0, 0.0, 1.0, 0.0, 1.0, 0.0, 1.0, 0.0, 1.0, 1.0, 1.0, 1.0, 1.0, 1.0, 1.0, 1.0, 1.0, 0.0, 1.0, 0.0, 1.0, 0.0, 1.0, 0.0, 1.0, 1.0, 1.0, 1.0, 1.0, 1.0, 1.0, 1.0, 1.0, 0.0, 1.0, 0.0, 1.0, 0.0, 1.0, 0.0, 1.0, 0.0, 1.0, 0.0, 1.0, 0.0, 1.0, 0.0, 1.0, 0.0, 1.0, 0.0, 1.0, 0.0, 1.0, 0.0, 1.0])
me_plane.materials.append(mat_material_001)
me_plane.use_remesh_fix_poles = True
me_plane.use_remesh_preserve_attributes = False
me_plane.use_mirror_vertex_groups = False
me_plane.update()

# ---- objects
ob_plane = bpy.data.objects.new('Plane', me_plane)

# ---- transforms, parenting, visibility, modifiers, constraints
ob_plane.location = (-1.045, -8.138e-08, 0.8639)
ob_plane.rotation_euler = (1.571, -0.0, 0.0)
ob_plane.scale = (0.0488, 0.6533, 0.6533)
ob_plane.lineart.crease_threshold = 0.0

# ---- collection membership
col_collection.objects.link(ob_plane)

# ---- scene / render settings (as saved in the file)
scene.frame_start = 1; scene.frame_end = 250; scene.frame_set(1)
scene.render.engine = 'BLENDER_EEVEE_NEXT'
scene.cycles.use_denoising = False
scene.cycles.samples = 128
scene.cycles.sampling_pattern = 'TABULATED_SOBOL'
scene.cycles.use_adaptive_sampling = False
scene.cycles.use_light_tree = False
scene.view_settings.view_transform = 'Filmic'
bpy.context.view_layer.update()

# ---- added for rendering (the .blend has no active camera and no usable light): camera, sun
cam_auto = bpy.data.cameras.new('AutoCamera')
cam_auto.lens = 50.0
cam_auto.sensor_width = 36.0
cam_auto.clip_end = 1000.0
ob_auto_camera = bpy.data.objects.new('AutoCamera', cam_auto)
scene.collection.objects.link(ob_auto_camera)
ob_auto_camera.location = (4.85082, -5.32496, 6.15438)
ob_auto_camera.rotation_euler = (1.09748, -7.21219e-08, 0.694738)
scene.camera = ob_auto_camera
light_auto_sun = bpy.data.lights.new('AutoSun', 'SUN')
light_auto_sun.energy = 3.0
light_auto_sun.angle = 0.0523599
ob_auto_sun = bpy.data.objects.new('AutoSun', light_auto_sun)
scene.collection.objects.link(ob_auto_sun)
ob_auto_sun.rotation_euler = (0.872665, 0.174533, 0.523599)
bpy.context.view_layer.update()
